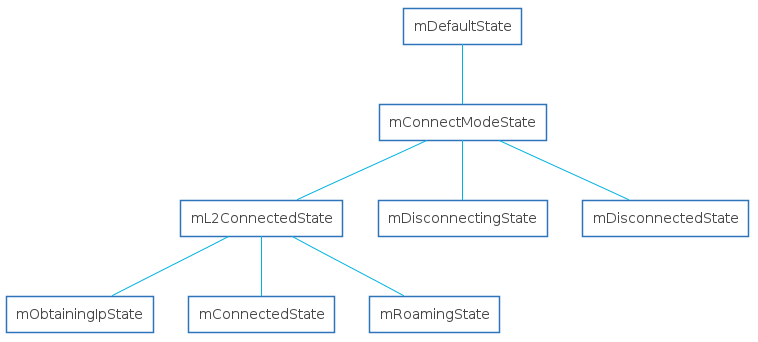

The diagram above was rendered by PlantUML. Its source (embedded in the PNG):
@startuml

skinparam shadowing false
skinparam DefaultFontName Proxima Nova
skinparam ArrowColor #00b2e2
skinparam DefaultFontColor #454645

skinparam ActivityBorderColor #2D74BA
skinparam ActivityDiamondBorderColor #2D74BA
skinparam ActorBorderColor #2D74BA
skinparam AgentBorderColor #2D74BA
skinparam ArtifactBorderColor #2D74BA
skinparam BoundaryBorderColor #2D74BA
skinparam CardBorderColor #2D74BA
skinparam ClassBorderColor #2D74BA
skinparam CloudBorderColor #2D74BA
skinparam CollectionsBorderColor #2D74BA
skinparam ComponentBorderColor #2D74BA
skinparam ControlBorderColor #2D74BA
skinparam DatabaseBorderColor #2D74BA
skinparam EntityBorderColor #2D74BA
skinparam FileBorderColor #2D74BA
skinparam FolderBorderColor #2D74BA
skinparam FrameBorderColor #2D74BA
skinparam InterfaceBorderColor #2D74BA
skinparam LegendBorderColor #2D74BA
skinparam NodeBorderColor #2D74BA
skinparam NoteBorderColor #2D74BA
skinparam ObjectBorderColor #2D74BA
skinparam PackageBorderColor #2D74BA
skinparam PageBorderColor #2D74BA
skinparam ParticipantBorderColor #2D74BA
skinparam PartitionBorderColor #2D74BA
skinparam QueueBorderColor #2D74BA
skinparam RectangleBorderColor #2D74BA
skinparam SequenceBoxBorderColor #2D74BA
skinparam SequenceDividerBorderColor #2D74BA
skinparam SequenceGroupBorderColor #2D74BA
skinparam SequenceLifeLineBorderColor #2D74BA
skinparam SequenceReferenceBorderColor #2D74BA
skinparam StackBorderColor #2D74BA
skinparam StateBorderColor #2D74BA
skinparam StereotypeABorderColor #2D74BA
skinparam StereotypeCBorderColor #2D74BA
skinparam StereotypeEBorderColor #2D74BA
skinparam StereotypeIBorderColor #2D74BA
skinparam StereotypeNBorderColor #2D74BA
skinparam StorageBorderColor #2D74BA
skinparam SwimlaneBorderColor #2D74BA
skinparam UsecaseBorderColor #2D74BA

skinparam ActivityBackgroundColor #FFFFFF
skinparam ActivityDiamondBackgroundColor #FFFFFF
skinparam ActorBackgroundColor #FFFFFF
skinparam AgentBackgroundColor #FFFFFF
skinparam ArtifactBackgroundColor #FFFFFF
skinparam BackgroundColor #FFFFFF
skinparam BoundaryBackgroundColor #FFFFFF
skinparam CardBackgroundColor #FFFFFF
skinparam ClassBackgroundColor #FFFFFF
skinparam ClassHeaderBackgroundColor #FFFFFF
skinparam CloudBackgroundColor #FFFFFF
skinparam CollectionsBackgroundColor #FFFFFF
skinparam ComponentBackgroundColor #FFFFFF
skinparam ControlBackgroundColor #FFFFFF
skinparam DatabaseBackgroundColor #FFFFFF
skinparam EntityBackgroundColor #FFFFFF
skinparam FileBackgroundColor #FFFFFF
skinparam FolderBackgroundColor #FFFFFF
skinparam FrameBackgroundColor #FFFFFF
skinparam IconPackageBackgroundColor #FFFFFF
skinparam IconPrivateBackgroundColor #FFFFFF
skinparam IconProtectedBackgroundColor #FFFFFF
skinparam IconPublicBackgroundColor #FFFFFF
skinparam InterfaceBackgroundColor #FFFFFF
skinparam LegendBackgroundColor #FFFFFF
skinparam NodeBackgroundColor #FFFFFF
skinparam NoteBackgroundColor #FFFFFF
skinparam ObjectBackgroundColor #FFFFFF
skinparam PackageBackgroundColor #FFFFFF
skinparam ParticipantBackgroundColor #FFFFFF
skinparam PartitionBackgroundColor #FFFFFF
skinparam QueueBackgroundColor #FFFFFF
skinparam RectangleBackgroundColor #FFFFFF
skinparam SequenceBoxBackgroundColor #FFFFFF
skinparam SequenceDividerBackgroundColor #FFFFFF
skinparam SequenceGroupBackgroundColor #FFFFFF
skinparam SequenceGroupBodyBackgroundColor #FFFFFF
skinparam SequenceLifeLineBackgroundColor #FFFFFF
skinparam SequenceReferenceBackgroundColor #FFFFFF
skinparam SequenceReferenceHeaderBackgroundColor #FFFFFF
skinparam StackBackgroundColor #FFFFFF
skinparam StateBackgroundColor #FFFFFF
skinparam StereotypeABackgroundColor #FFFFFF
skinparam StereotypeCBackgroundColor #FFFFFF
skinparam StereotypeEBackgroundColor #FFFFFF
skinparam StereotypeIBackgroundColor #FFFFFF
skinparam StereotypeNBackgroundColor #FFFFFF
skinparam StorageBackgroundColor #FFFFFF
skinparam TitleBackgroundColor #FFFFFF
skinparam UsecaseBackgroundColor #FFFFFF

skinparam ActivityStartColor #454645
skinparam ActivityEndColor #454645
skinparam StateStartColor #454645
skinparam StateEndColor #454645
rectangle mDefaultState
rectangle mConnectModeState
rectangle mL2ConnectedState
rectangle mObtainingIpState
rectangle mConnectedState
rectangle mRoamingState
rectangle mDisconnectingState
rectangle mDisconnectedState

mConnectModeState-up-mDefaultState
mL2ConnectedState-up-mConnectModeState
mObtainingIpState-up-mL2ConnectedState
mConnectedState-up-mL2ConnectedState
mRoamingState-up-mL2ConnectedState
mDisconnectingState-up-mConnectModeState
mDisconnectedState-up-mConnectModeState
@enduml